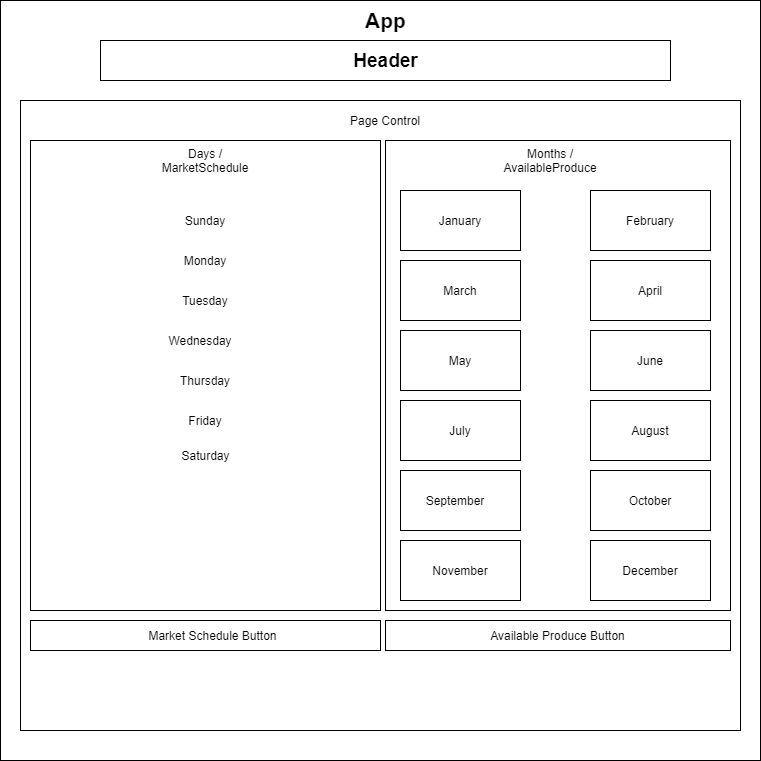

The diagram above was exported from draw.io. Its source (the exported page's mxGraphModel, read from the mxfile embedded in the PNG):
<mxGraphModel dx="1295" dy="1112" grid="1" gridSize="10" guides="1" tooltips="1" connect="1" arrows="1" fold="1" page="1" pageScale="1" pageWidth="850" pageHeight="1100" math="0" shadow="0">
  <root>
    <mxCell id="0" />
    <mxCell id="1" parent="0" />
    <mxCell id="uKjn8ZtjDcD5W3wStZzs-1" value="" style="whiteSpace=wrap;html=1;aspect=fixed;" vertex="1" parent="1">
      <mxGeometry x="40" y="50" width="760" height="760" as="geometry" />
    </mxCell>
    <mxCell id="uKjn8ZtjDcD5W3wStZzs-2" value="&lt;b&gt;&lt;font style=&quot;font-size: 21px&quot;&gt;App&lt;/font&gt;&lt;/b&gt;" style="text;html=1;resizable=0;autosize=1;align=center;verticalAlign=middle;points=[];fillColor=none;strokeColor=none;rounded=0;" vertex="1" parent="1">
      <mxGeometry x="395" y="60" width="60" height="20" as="geometry" />
    </mxCell>
    <mxCell id="uKjn8ZtjDcD5W3wStZzs-4" value="" style="rounded=0;whiteSpace=wrap;html=1;" vertex="1" parent="1">
      <mxGeometry x="140" y="90" width="570" height="40" as="geometry" />
    </mxCell>
    <mxCell id="uKjn8ZtjDcD5W3wStZzs-5" value="" style="rounded=0;whiteSpace=wrap;html=1;" vertex="1" parent="1">
      <mxGeometry x="60" y="150" width="720" height="630" as="geometry" />
    </mxCell>
    <mxCell id="uKjn8ZtjDcD5W3wStZzs-6" value="" style="rounded=0;whiteSpace=wrap;html=1;" vertex="1" parent="1">
      <mxGeometry x="70" y="190" width="350" height="470" as="geometry" />
    </mxCell>
    <mxCell id="uKjn8ZtjDcD5W3wStZzs-7" value="&lt;b&gt;&lt;font style=&quot;font-size: 19px&quot;&gt;Header&lt;/font&gt;&lt;/b&gt;" style="text;html=1;resizable=0;autosize=1;align=center;verticalAlign=middle;points=[];fillColor=none;strokeColor=none;rounded=0;" vertex="1" parent="1">
      <mxGeometry x="385" y="100" width="80" height="20" as="geometry" />
    </mxCell>
    <mxCell id="uKjn8ZtjDcD5W3wStZzs-11" value="" style="rounded=0;whiteSpace=wrap;html=1;" vertex="1" parent="1">
      <mxGeometry x="425" y="190" width="345" height="470" as="geometry" />
    </mxCell>
    <mxCell id="noRs269Bw3dhAqutSVZp-1" value="Sunday" style="text;html=1;strokeColor=none;fillColor=none;align=center;verticalAlign=middle;whiteSpace=wrap;rounded=0;" vertex="1" parent="1">
      <mxGeometry x="225" y="260" width="40" height="20" as="geometry" />
    </mxCell>
    <mxCell id="noRs269Bw3dhAqutSVZp-2" value="Monday" style="text;html=1;strokeColor=none;fillColor=none;align=center;verticalAlign=middle;whiteSpace=wrap;rounded=0;" vertex="1" parent="1">
      <mxGeometry x="225" y="300" width="40" height="20" as="geometry" />
    </mxCell>
    <mxCell id="noRs269Bw3dhAqutSVZp-3" value="Tuesday" style="text;html=1;strokeColor=none;fillColor=none;align=center;verticalAlign=middle;whiteSpace=wrap;rounded=0;" vertex="1" parent="1">
      <mxGeometry x="225" y="340" width="40" height="20" as="geometry" />
    </mxCell>
    <mxCell id="noRs269Bw3dhAqutSVZp-4" value="Wednesday" style="text;html=1;strokeColor=none;fillColor=none;align=center;verticalAlign=middle;whiteSpace=wrap;rounded=0;" vertex="1" parent="1">
      <mxGeometry x="220" y="380" width="40" height="20" as="geometry" />
    </mxCell>
    <mxCell id="noRs269Bw3dhAqutSVZp-5" value="Thursday" style="text;html=1;strokeColor=none;fillColor=none;align=center;verticalAlign=middle;whiteSpace=wrap;rounded=0;" vertex="1" parent="1">
      <mxGeometry x="225" y="420" width="40" height="20" as="geometry" />
    </mxCell>
    <mxCell id="noRs269Bw3dhAqutSVZp-6" value="Friday" style="text;html=1;strokeColor=none;fillColor=none;align=center;verticalAlign=middle;whiteSpace=wrap;rounded=0;" vertex="1" parent="1">
      <mxGeometry x="225" y="460" width="40" height="20" as="geometry" />
    </mxCell>
    <mxCell id="noRs269Bw3dhAqutSVZp-7" value="Saturday" style="text;html=1;strokeColor=none;fillColor=none;align=center;verticalAlign=middle;whiteSpace=wrap;rounded=0;" vertex="1" parent="1">
      <mxGeometry x="188.75" y="490" width="112.5" height="30" as="geometry" />
    </mxCell>
    <mxCell id="uKjn8ZtjDcD5W3wStZzs-17" value="Page Control" style="text;html=1;strokeColor=none;fillColor=none;align=center;verticalAlign=middle;whiteSpace=wrap;rounded=0;" vertex="1" parent="1">
      <mxGeometry x="385" y="160" width="80" height="20" as="geometry" />
    </mxCell>
    <mxCell id="noRs269Bw3dhAqutSVZp-12" value="Months / AvailableProduce" style="text;html=1;strokeColor=none;fillColor=none;align=center;verticalAlign=middle;whiteSpace=wrap;rounded=0;" vertex="1" parent="1">
      <mxGeometry x="570" y="200" width="40" height="20" as="geometry" />
    </mxCell>
    <mxCell id="uKjn8ZtjDcD5W3wStZzs-21" value="" style="rounded=0;whiteSpace=wrap;html=1;" vertex="1" parent="1">
      <mxGeometry x="440" y="520" width="120" height="60" as="geometry" />
    </mxCell>
    <mxCell id="uKjn8ZtjDcD5W3wStZzs-22" value="" style="rounded=0;whiteSpace=wrap;html=1;" vertex="1" parent="1">
      <mxGeometry x="440" y="450" width="120" height="60" as="geometry" />
    </mxCell>
    <mxCell id="uKjn8ZtjDcD5W3wStZzs-23" value="" style="rounded=0;whiteSpace=wrap;html=1;" vertex="1" parent="1">
      <mxGeometry x="440" y="380" width="120" height="60" as="geometry" />
    </mxCell>
    <mxCell id="uKjn8ZtjDcD5W3wStZzs-24" value="" style="rounded=0;whiteSpace=wrap;html=1;" vertex="1" parent="1">
      <mxGeometry x="440" y="310" width="120" height="60" as="geometry" />
    </mxCell>
    <mxCell id="uKjn8ZtjDcD5W3wStZzs-25" value="" style="rounded=0;whiteSpace=wrap;html=1;" vertex="1" parent="1">
      <mxGeometry x="440" y="240" width="120" height="60" as="geometry" />
    </mxCell>
    <mxCell id="uKjn8ZtjDcD5W3wStZzs-26" value="" style="rounded=0;whiteSpace=wrap;html=1;" vertex="1" parent="1">
      <mxGeometry x="630" y="240" width="120" height="60" as="geometry" />
    </mxCell>
    <mxCell id="uKjn8ZtjDcD5W3wStZzs-27" value="" style="rounded=0;whiteSpace=wrap;html=1;" vertex="1" parent="1">
      <mxGeometry x="630" y="310" width="120" height="60" as="geometry" />
    </mxCell>
    <mxCell id="uKjn8ZtjDcD5W3wStZzs-28" value="" style="rounded=0;whiteSpace=wrap;html=1;" vertex="1" parent="1">
      <mxGeometry x="630" y="380" width="120" height="60" as="geometry" />
    </mxCell>
    <mxCell id="uKjn8ZtjDcD5W3wStZzs-29" value="" style="rounded=0;whiteSpace=wrap;html=1;" vertex="1" parent="1">
      <mxGeometry x="630" y="450" width="120" height="60" as="geometry" />
    </mxCell>
    <mxCell id="uKjn8ZtjDcD5W3wStZzs-30" value="" style="rounded=0;whiteSpace=wrap;html=1;" vertex="1" parent="1">
      <mxGeometry x="630" y="520" width="120" height="60" as="geometry" />
    </mxCell>
    <mxCell id="uKjn8ZtjDcD5W3wStZzs-31" value="January" style="text;html=1;strokeColor=none;fillColor=none;align=center;verticalAlign=middle;whiteSpace=wrap;rounded=0;" vertex="1" parent="1">
      <mxGeometry x="480" y="260" width="40" height="20" as="geometry" />
    </mxCell>
    <mxCell id="uKjn8ZtjDcD5W3wStZzs-32" value="March" style="text;html=1;strokeColor=none;fillColor=none;align=center;verticalAlign=middle;whiteSpace=wrap;rounded=0;" vertex="1" parent="1">
      <mxGeometry x="480" y="330" width="40" height="20" as="geometry" />
    </mxCell>
    <mxCell id="uKjn8ZtjDcD5W3wStZzs-33" value="May" style="text;html=1;strokeColor=none;fillColor=none;align=center;verticalAlign=middle;whiteSpace=wrap;rounded=0;" vertex="1" parent="1">
      <mxGeometry x="480" y="400" width="40" height="20" as="geometry" />
    </mxCell>
    <mxCell id="uKjn8ZtjDcD5W3wStZzs-34" value="July" style="text;html=1;strokeColor=none;fillColor=none;align=center;verticalAlign=middle;whiteSpace=wrap;rounded=0;" vertex="1" parent="1">
      <mxGeometry x="480" y="470" width="40" height="20" as="geometry" />
    </mxCell>
    <mxCell id="uKjn8ZtjDcD5W3wStZzs-35" value="September" style="text;html=1;strokeColor=none;fillColor=none;align=center;verticalAlign=middle;whiteSpace=wrap;rounded=0;" vertex="1" parent="1">
      <mxGeometry x="470" y="540" width="50" height="20" as="geometry" />
    </mxCell>
    <mxCell id="uKjn8ZtjDcD5W3wStZzs-36" value="October" style="text;html=1;strokeColor=none;fillColor=none;align=center;verticalAlign=middle;whiteSpace=wrap;rounded=0;" vertex="1" parent="1">
      <mxGeometry x="670" y="540" width="40" height="20" as="geometry" />
    </mxCell>
    <mxCell id="uKjn8ZtjDcD5W3wStZzs-37" value="August" style="text;html=1;strokeColor=none;fillColor=none;align=center;verticalAlign=middle;whiteSpace=wrap;rounded=0;" vertex="1" parent="1">
      <mxGeometry x="670" y="470" width="40" height="20" as="geometry" />
    </mxCell>
    <mxCell id="uKjn8ZtjDcD5W3wStZzs-38" value="June" style="text;html=1;strokeColor=none;fillColor=none;align=center;verticalAlign=middle;whiteSpace=wrap;rounded=0;" vertex="1" parent="1">
      <mxGeometry x="670" y="400" width="40" height="20" as="geometry" />
    </mxCell>
    <mxCell id="noRs269Bw3dhAqutSVZp-13" value="" style="rounded=0;whiteSpace=wrap;html=1;" vertex="1" parent="1">
      <mxGeometry x="440" y="590" width="120" height="60" as="geometry" />
    </mxCell>
    <mxCell id="noRs269Bw3dhAqutSVZp-14" value="" style="rounded=0;whiteSpace=wrap;html=1;" vertex="1" parent="1">
      <mxGeometry x="630" y="590" width="120" height="60" as="geometry" />
    </mxCell>
    <mxCell id="uKjn8ZtjDcD5W3wStZzs-39" value="April" style="text;html=1;strokeColor=none;fillColor=none;align=center;verticalAlign=middle;whiteSpace=wrap;rounded=0;" vertex="1" parent="1">
      <mxGeometry x="670" y="330" width="40" height="20" as="geometry" />
    </mxCell>
    <mxCell id="uKjn8ZtjDcD5W3wStZzs-40" value="February" style="text;html=1;strokeColor=none;fillColor=none;align=center;verticalAlign=middle;whiteSpace=wrap;rounded=0;" vertex="1" parent="1">
      <mxGeometry x="670" y="260" width="40" height="20" as="geometry" />
    </mxCell>
    <mxCell id="uKjn8ZtjDcD5W3wStZzs-41" value="" style="rounded=0;whiteSpace=wrap;html=1;" vertex="1" parent="1">
      <mxGeometry x="630" y="590" width="120" height="60" as="geometry" />
    </mxCell>
    <mxCell id="uKjn8ZtjDcD5W3wStZzs-43" value="December" style="text;html=1;strokeColor=none;fillColor=none;align=center;verticalAlign=middle;whiteSpace=wrap;rounded=0;" vertex="1" parent="1">
      <mxGeometry x="670" y="610" width="40" height="20" as="geometry" />
    </mxCell>
    <mxCell id="noRs269Bw3dhAqutSVZp-15" value="November" style="text;html=1;strokeColor=none;fillColor=none;align=center;verticalAlign=middle;whiteSpace=wrap;rounded=0;" vertex="1" parent="1">
      <mxGeometry x="480" y="610" width="40" height="20" as="geometry" />
    </mxCell>
    <mxCell id="uKjn8ZtjDcD5W3wStZzs-45" value="Days / MarketSchedule" style="text;html=1;strokeColor=none;fillColor=none;align=center;verticalAlign=middle;whiteSpace=wrap;rounded=0;" vertex="1" parent="1">
      <mxGeometry x="225" y="200" width="40" height="20" as="geometry" />
    </mxCell>
    <mxCell id="uKjn8ZtjDcD5W3wStZzs-47" value="" style="rounded=0;whiteSpace=wrap;html=1;" vertex="1" parent="1">
      <mxGeometry x="70" y="670" width="350" height="30" as="geometry" />
    </mxCell>
    <mxCell id="uKjn8ZtjDcD5W3wStZzs-48" value="" style="rounded=0;whiteSpace=wrap;html=1;" vertex="1" parent="1">
      <mxGeometry x="425" y="670" width="345" height="30" as="geometry" />
    </mxCell>
    <mxCell id="uKjn8ZtjDcD5W3wStZzs-49" value="Market Schedule Button" style="text;html=1;strokeColor=none;fillColor=none;align=center;verticalAlign=middle;whiteSpace=wrap;rounded=0;" vertex="1" parent="1">
      <mxGeometry x="180" y="675" width="145" height="20" as="geometry" />
    </mxCell>
    <mxCell id="uKjn8ZtjDcD5W3wStZzs-50" value="Available Produce Button" style="text;html=1;strokeColor=none;fillColor=none;align=center;verticalAlign=middle;whiteSpace=wrap;rounded=0;" vertex="1" parent="1">
      <mxGeometry x="525" y="675" width="145" height="20" as="geometry" />
    </mxCell>
  </root>
</mxGraphModel>